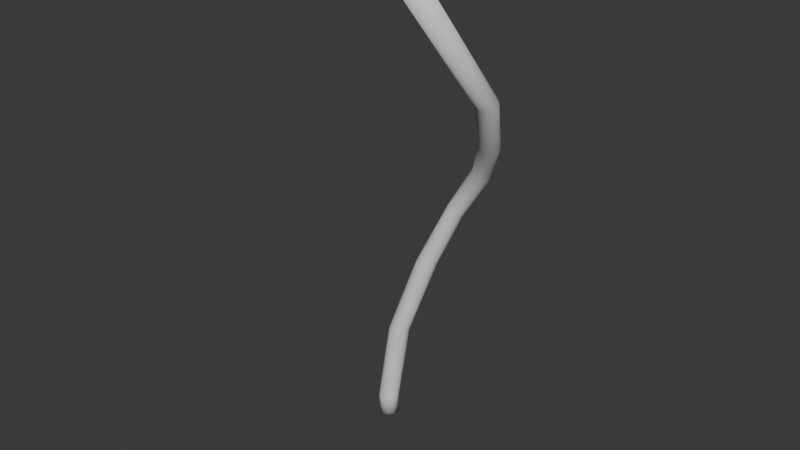 # Source: Wire.blend  (saved by Blender 5.1.30; exported with 4.5.12 LTS)
import bpy
from mathutils import Matrix  # noqa: F401  (used for matrix-valued properties, if any)

bpy.ops.wm.read_factory_settings(use_empty=True)
scene = bpy.context.scene
scene.name = 'Scene'

# ---- materials (node trees are filled in below, after node groups)
mat_copper = bpy.data.materials.new('Copper')
mat_wire = bpy.data.materials.new('Wire')

# ---- material node trees
mat_copper.use_nodes = True; mat_copper.node_tree.nodes.clear()
_N = mat_copper.node_tree.nodes; _L = mat_copper.node_tree.links
n0 = _N.new('ShaderNodeBsdfPrincipled'); n0.name = 'Principled BSDF'; n0.location = (-200, 100)
n1 = _N.new('ShaderNodeOutputMaterial'); n1.name = 'Material Output'; n1.location = (200, 100)
_L.new(n0.outputs[0], n1.inputs[0])
n1.is_active_output = True
mat_wire.use_nodes = True; mat_wire.node_tree.nodes.clear()
_N = mat_wire.node_tree.nodes; _L = mat_wire.node_tree.links
n0 = _N.new('ShaderNodeBsdfPrincipled'); n0.name = 'Principled BSDF'; n0.location = (-200, 100)
n1 = _N.new('ShaderNodeOutputMaterial'); n1.name = 'Material Output'; n1.location = (200, 100)
_L.new(n0.outputs[0], n1.inputs[0])
n1.is_active_output = True

# ---- world
world_world = bpy.data.worlds.new('World'); scene.world = world_world
world_world.use_nodes = True; world_world.node_tree.nodes.clear()
_N = world_world.node_tree.nodes; _L = world_world.node_tree.links
n0 = _N.new('ShaderNodeOutputWorld'); n0.name = 'World Output'; n0.location = (200, 100)
n1 = _N.new('ShaderNodeBackground'); n1.name = 'Background'; n1.location = (-200, 100)
n1.inputs[0].default_value = (0.05088, 0.05088, 0.05088, 1.0)
_L.new(n1.outputs[0], n0.inputs[0])
n0.is_active_output = True
world_world.color = (0.05088, 0.05088, 0.05088)
world_world.sun_shadow_jitter_overblur = 0.0

# ---- meshes
me_cylinder = bpy.data.meshes.new('Cylinder')
me_cylinder.from_pydata([(0.0, 0.14, -1.0), (0.04788, 0.1316, -1.0), (0.08999, 0.1072, -1.0), (0.1212, 0.07, -1.0), (0.1379, 0.02431, -1.0), (0.1379, -0.02431, -1.0), (0.1212, -0.07, -1.0), (0.08999, -0.1072, -1.0), (0.04788, -0.1316, -1.0), (0.0, -0.14, -1.0), (-0.04788, -0.1316, -1.0), (-0.08999, -0.1072, -1.0), (-0.1212, -0.07, -1.0), (-0.1379, -0.02431, -1.0), (-0.1379, 0.02431, -1.0), (-0.1212, 0.07, -1.0), (-0.08999, 0.1072, -1.0), (-0.04788, 0.1316, -1.0), (0.9283, 0.3738, 2.26), (0.9585, 0.3457, 2.253), (0.9791, 0.3094, 2.254), (0.9875, 0.2693, 2.262), (0.9829, 0.2302, 2.276), (0.9658, 0.197, 2.294), (0.9381, 0.1734, 2.315), (0.9033, 0.1625, 2.335), (0.8656, 0.1655, 2.353), (0.8295, 0.1821, 2.365), (0.7993, 0.2102, 2.372), (0.7788, 0.2465, 2.371), (0.7703, 0.2866, 2.363), (0.7749, 0.3256, 2.349), (0.7921, 0.3589, 2.331), (0.8197, 0.3824, 2.31), (0.8545, 0.3933, 2.29), (0.8922, 0.3903, 2.272), (2.036, -1.958, 5.791), (2.011, -1.991, 5.765), (1.973, -2.015, 5.747), (1.926, -2.027, 5.738), (1.878, -2.026, 5.739), (1.833, -2.012, 5.75), (1.796, -1.987, 5.77), (1.773, -1.954, 5.796), (1.766, -1.916, 5.826), (1.775, -1.878, 5.855), (1.801, -1.845, 5.88), (1.839, -1.821, 5.899), (1.885, -1.809, 5.908), (1.933, -1.809, 5.907), (1.979, -1.823, 5.896), (2.015, -1.848, 5.876), (2.038, -1.882, 5.849), (2.046, -1.92, 5.82), (1.431, 0.2464, 2.952), (2.063, -0.6521, 4.206), (1.836, -0.2193, 3.527), (2.047, -0.6947, 4.194), (1.443, 0.2173, 2.93), (1.829, -0.2587, 3.511), (2.017, -0.7322, 4.191), (1.44, 0.1865, 2.913), (1.808, -0.2953, 3.502), (1.978, -0.7597, 4.197), (1.424, 0.1575, 2.902), (1.777, -0.3246, 3.502), (1.933, -0.7738, 4.211), (1.396, 0.1336, 2.897), (1.737, -0.3433, 3.509), (1.89, -0.7727, 4.231), (1.358, 0.1168, 2.9), (1.695, -0.349, 3.524), (1.851, -0.7566, 4.256), (1.315, 0.1085, 2.911), (1.655, -0.3416, 3.544), (1.824, -0.7276, 4.281), (1.273, 0.109, 2.929), (1.621, -0.322, 3.568), (1.81, -0.6896, 4.305), (1.236, 0.1185, 2.954), (1.599, -0.2927, 3.593), (1.811, -0.6473, 4.326), (1.209, 0.1373, 2.982), (1.59, -0.2569, 3.616), (1.828, -0.6058, 4.34), (1.195, 0.1644, 3.008), (1.597, -0.2184, 3.635), (1.859, -0.5699, 4.346), (1.197, 0.1969, 3.028), (1.617, -0.1818, 3.645), (1.898, -0.5436, 4.342), (1.214, 0.2304, 3.04), (1.649, -0.1515, 3.646), (1.942, -0.5299, 4.328), (1.244, 0.2597, 3.042), (1.689, -0.1314, 3.638), (1.986, -0.5303, 4.306), (1.283, 0.2801, 3.035), (1.732, -0.1243, 3.622), (2.024, -0.545, 4.28), (1.327, 0.2888, 3.021), (1.772, -0.1313, 3.599), (2.051, -0.5725, 4.252), (1.37, 0.2851, 3.0), (1.806, -0.1513, 3.574), (2.065, -0.6096, 4.226), (1.406, 0.2701, 2.977), (1.828, -0.182, 3.549), (0.0, 0.14, -0.7409), (0.5547, 0.3013, 1.497), (0.1625, 0.1872, 0.3922), (0.5977, 0.2824, 1.493), (0.04788, 0.1316, -0.7409), (0.2089, 0.1757, 0.3912), (0.6308, 0.2496, 1.49), (0.08999, 0.1072, -0.7409), (0.2484, 0.1489, 0.3902), (0.6511, 0.2072, 1.489), (0.1212, 0.07, -0.7409), (0.2764, 0.1102, 0.39), (0.6566, 0.1606, 1.492), (0.1379, 0.02431, -0.7409), (0.2898, 0.06422, 0.3908), (0.6469, 0.1152, 1.498), (0.1379, -0.02431, -0.7409), (0.287, 0.01656, 0.3927), (0.6227, 0.07652, 1.507), (0.1212, -0.07, -0.7409), (0.2681, -0.02708, 0.3951), (0.586, 0.04883, 1.514), (0.08999, -0.1072, -0.7409), (0.2353, -0.06153, 0.3971), (0.5402, 0.03506, 1.517), (0.04788, -0.1316, -0.7409), (0.1921, -0.08276, 0.398), (0.4905, 0.03663, 1.514), (0.0, -0.14, -0.7409), (0.1437, -0.08827, 0.3972), (0.4431, 0.05347, 1.507), (-0.04788, -0.1316, -0.7409), (0.09591, -0.07736, 0.3953), (0.4046, 0.08396, 1.5), (-0.08999, -0.1072, -0.7409), (0.05486, -0.05124, 0.393), (0.3803, 0.1248, 1.493), (-0.1212, -0.07, -0.7409), (0.02567, -0.01293, 0.3911), (0.3738, 0.1714, 1.49), (-0.1379, -0.02431, -0.7409), (0.01199, 0.03302, 0.3901), (0.3859, 0.2182, 1.49), (-0.1379, 0.02431, -0.7409), (0.01553, 0.08109, 0.3901), (0.4151, 0.2591, 1.492), (-0.1212, 0.07, -0.7409), (0.03584, 0.1254, 0.3909), (0.4572, 0.289, 1.496), (-0.08999, 0.1072, -0.7409), (0.07027, 0.1605, 0.3919), (0.506, 0.3037, 1.498), (-0.04788, 0.1316, -0.7409), (0.1143, 0.182, 0.3925), (1.953, -1.95, 5.797), (1.964, -1.936, 5.809), (1.936, -1.961, 5.789), (1.915, -1.967, 5.785), (1.893, -1.966, 5.785), (1.873, -1.96, 5.79), (1.857, -1.949, 5.799), (1.846, -1.934, 5.811), (1.843, -1.917, 5.824), (1.847, -1.9, 5.837), (1.859, -1.885, 5.849), (1.876, -1.875, 5.857), (1.896, -1.869, 5.861), (1.918, -1.869, 5.86), (1.938, -1.875, 5.855), (1.955, -1.887, 5.847), (1.965, -1.902, 5.835), (1.968, -1.919, 5.822), (1.956, -2.207, 6.128), (1.967, -2.193, 6.14), (1.939, -2.218, 6.12), (1.918, -2.224, 6.116), (1.897, -2.223, 6.116), (1.876, -2.217, 6.121), (1.86, -2.206, 6.13), (1.85, -2.191, 6.142), (1.846, -2.174, 6.155), (1.851, -2.157, 6.168), (1.862, -2.142, 6.18), (1.879, -2.132, 6.188), (1.9, -2.126, 6.192), (1.921, -2.126, 6.192), (1.942, -2.132, 6.187), (1.958, -2.144, 6.178), (1.968, -2.159, 6.166), (1.972, -2.176, 6.153)], [], [(0, 1, 2, 3, 4, 5, 6, 7, 8, 9, 10, 11, 12, 13, 14, 15, 16, 17), (42, 41, 167, 168), (58, 54, 56, 59), (59, 56, 55, 57), (61, 58, 59, 62), (62, 59, 57, 60), (64, 61, 62, 65), (65, 62, 60, 63), (67, 64, 65, 68), (68, 65, 63, 66), (70, 67, 68, 71), (71, 68, 66, 69), (73, 70, 71, 74), (74, 71, 69, 72), (76, 73, 74, 77), (77, 74, 72, 75), (79, 76, 77, 80), (80, 77, 75, 78), (82, 79, 80, 83), (83, 80, 78, 81), (85, 82, 83, 86), (86, 83, 81, 84), (88, 85, 86, 89), (89, 86, 84, 87), (91, 88, 89, 92), (92, 89, 87, 90), (94, 91, 92, 95), (95, 92, 90, 93), (97, 94, 95, 98), (98, 95, 93, 96), (100, 97, 98, 101), (101, 98, 96, 99), (103, 100, 101, 104), (104, 101, 99, 102), (106, 103, 104, 107), (107, 104, 102, 105), (54, 106, 107, 56), (56, 107, 105, 55), (57, 55, 36, 37), (19, 18, 54, 58), (55, 105, 53, 36), (18, 35, 106, 54), (20, 19, 58, 61), (60, 57, 37, 38), (63, 60, 38, 39), (21, 20, 61, 64), (22, 21, 64, 67), (66, 63, 39, 40), (23, 22, 67, 70), (69, 66, 40, 41), (24, 23, 70, 73), (72, 69, 41, 42), (25, 24, 73, 76), (75, 72, 42, 43), (26, 25, 76, 79), (78, 75, 43, 44), (27, 26, 79, 82), (81, 78, 44, 45), (28, 27, 82, 85), (84, 81, 45, 46), (29, 28, 85, 88), (87, 84, 46, 47), (30, 29, 88, 91), (90, 87, 47, 48), (31, 30, 91, 94), (93, 90, 48, 49), (32, 31, 94, 97), (96, 93, 49, 50), (33, 32, 97, 100), (99, 96, 50, 51), (34, 33, 100, 103), (102, 99, 51, 52), (35, 34, 103, 106), (105, 102, 52, 53), (112, 108, 110, 113), (113, 110, 109, 111), (115, 112, 113, 116), (116, 113, 111, 114), (118, 115, 116, 119), (119, 116, 114, 117), (121, 118, 119, 122), (122, 119, 117, 120), (124, 121, 122, 125), (125, 122, 120, 123), (127, 124, 125, 128), (128, 125, 123, 126), (130, 127, 128, 131), (131, 128, 126, 129), (133, 130, 131, 134), (134, 131, 129, 132), (136, 133, 134, 137), (137, 134, 132, 135), (139, 136, 137, 140), (140, 137, 135, 138), (142, 139, 140, 143), (143, 140, 138, 141), (145, 142, 143, 146), (146, 143, 141, 144), (148, 145, 146, 149), (149, 146, 144, 147), (151, 148, 149, 152), (152, 149, 147, 150), (154, 151, 152, 155), (155, 152, 150, 153), (157, 154, 155, 158), (158, 155, 153, 156), (160, 157, 158, 161), (161, 158, 156, 159), (108, 160, 161, 110), (110, 161, 159, 109), (111, 109, 18, 19), (0, 108, 112, 1), (17, 160, 108, 0), (109, 159, 35, 18), (1, 112, 115, 2), (114, 111, 19, 20), (2, 115, 118, 3), (117, 114, 20, 21), (3, 118, 121, 4), (120, 117, 21, 22), (4, 121, 124, 5), (123, 120, 22, 23), (5, 124, 127, 6), (126, 123, 23, 24), (6, 127, 130, 7), (129, 126, 24, 25), (7, 130, 133, 8), (132, 129, 25, 26), (8, 133, 136, 9), (135, 132, 26, 27), (9, 136, 139, 10), (138, 135, 27, 28), (10, 139, 142, 11), (141, 138, 28, 29), (11, 142, 145, 12), (144, 141, 29, 30), (12, 145, 148, 13), (147, 144, 30, 31), (13, 148, 151, 14), (150, 147, 31, 32), (14, 151, 154, 15), (153, 150, 32, 33), (15, 154, 157, 16), (156, 153, 33, 34), (16, 157, 160, 17), (159, 156, 34, 35), (179, 178, 196, 197), (50, 49, 175, 176), (43, 42, 168, 169), (51, 50, 176, 177), (44, 43, 169, 170), (37, 36, 163, 162), (52, 51, 177, 178), (45, 44, 170, 171), (38, 37, 162, 164), (53, 52, 178, 179), (46, 45, 171, 172), (39, 38, 164, 165), (36, 53, 179, 163), (47, 46, 172, 173), (40, 39, 165, 166), (48, 47, 173, 174), (41, 40, 166, 167), (49, 48, 174, 175), (180, 181, 197, 196, 195, 194, 193, 192, 191, 190, 189, 188, 187, 186, 185, 184, 183, 182), (172, 171, 189, 190), (165, 164, 182, 183), (163, 179, 197, 181), (173, 172, 190, 191), (166, 165, 183, 184), (174, 173, 191, 192), (167, 166, 184, 185), (175, 174, 192, 193), (168, 167, 185, 186), (176, 175, 193, 194), (169, 168, 186, 187), (177, 176, 194, 195), (170, 169, 187, 188), (162, 163, 181, 180), (178, 177, 195, 196), (171, 170, 188, 189), (164, 162, 180, 182)])
me_cylinder.polygons.foreach_set('use_smooth', [0, 1, 1, 1, 1, 1, 1, 1, 1, 1, 1, 1, 1, 1, 1, 1, 1, 1, 1, 1, 1, 1, 1, 1, 1, 1, 1, 1, 1, 1, 1, 1, 1, 1, 1, 1, 1, 1, 1, 1, 1, 1, 1, 1, 1, 1, 1, 1, 1, 1, 1, 1, 1, 1, 1, 1, 1, 1, 1, 1, 1, 1, 1, 1, 1, 1, 1, 1, 1, 1, 1, 1, 1, 1, 1, 1, 1, 1, 1, 1, 1, 1, 1, 1, 1, 1, 1, 1, 1, 1, 1, 1, 1, 1, 1, 1, 1, 1, 1, 1, 1, 1, 1, 1, 1, 1, 1, 1, 1, 1, 1, 1, 1, 1, 1, 1, 1, 1, 1, 1, 1, 1, 1, 1, 1, 1, 1, 1, 1, 1, 1, 1, 1, 1, 1, 1, 1, 1, 1, 1, 1, 1, 1, 1, 1, 1, 1, 1, 1, 1, 1, 1, 1, 1, 1, 1, 1, 1, 1, 1, 1, 1, 1, 1, 0, 1, 1, 1, 1, 1, 1, 1, 1, 1, 1, 1, 1, 1, 1, 1, 1, 1])
me_cylinder.polygons.foreach_set('material_index', [1, 1, 1, 1, 1, 1, 1, 1, 1, 1, 1, 1, 1, 1, 1, 1, 1, 1, 1, 1, 1, 1, 1, 1, 1, 1, 1, 1, 1, 1, 1, 1, 1, 1, 1, 1, 1, 1, 1, 1, 1, 1, 1, 1, 1, 1, 1, 1, 1, 1, 1, 1, 1, 1, 1, 1, 1, 1, 1, 1, 1, 1, 1, 1, 1, 1, 1, 1, 1, 1, 1, 1, 1, 1, 1, 1, 1, 1, 1, 1, 1, 1, 1, 1, 1, 1, 1, 1, 1, 1, 1, 1, 1, 1, 1, 1, 1, 1, 1, 1, 1, 1, 1, 1, 1, 1, 1, 1, 1, 1, 1, 1, 1, 1, 1, 1, 1, 1, 1, 1, 1, 1, 1, 1, 1, 1, 1, 1, 1, 1, 1, 1, 1, 1, 1, 1, 1, 1, 1, 1, 1, 1, 1, 1, 1, 1, 0, 1, 1, 1, 1, 1, 1, 1, 1, 1, 1, 1, 1, 1, 1, 1, 1, 1, 0, 0, 0, 0, 0, 0, 0, 0, 0, 0, 0, 0, 0, 0, 0, 0, 0, 0])
_uv = me_cylinder.uv_layers.new(name='UVMap')
_uv.uv.foreach_set('vector', [0.75, 0.49, 0.8321, 0.4755, 0.9043, 0.4339, 0.9578, 0.37, 0.9864, 0.2917, 0.9864, 0.2083, 0.9578, 0.13, 0.9043, 0.06615, 0.8321, 0.02447, 0.75, 0.01, 0.6679, 0.02447, 0.5957, 0.06615, 0.5422, 0.13, 0.5136, 0.2083, 0.5136, 0.2917, 0.5422, 0.37, 0.5957, 0.4339, 0.6679, 0.4755, 0.6667, 1.0, 0.7222, 1.0, 0.7222, 1.0, 0.6667, 1.0, 0.9444, 1.0, 1.0, 1.0, 1.0, 1.0, 0.9358, 1.0, 0.9358, 1.0, 1.0, 1.0, 1.0, 1.0, 0.9444, 1.0, 0.8889, 1.0, 0.9444, 1.0, 0.9358, 1.0, 0.8611, 1.0, 0.8611, 1.0, 0.9358, 1.0, 0.9444, 1.0, 0.8889, 1.0, 0.8333, 1.0, 0.8889, 1.0, 0.8611, 1.0, 0.8056, 1.0, 0.8056, 1.0, 0.8611, 1.0, 0.8889, 1.0, 0.8333, 1.0, 0.7778, 1.0, 0.8333, 1.0, 0.8056, 1.0, 0.75, 1.0, 0.75, 1.0, 0.8056, 1.0, 0.8333, 1.0, 0.7778, 1.0, 0.7222, 1.0, 0.7778, 1.0, 0.75, 1.0, 0.6944, 1.0, 0.6944, 1.0, 0.75, 1.0, 0.7778, 1.0, 0.7222, 1.0, 0.6667, 1.0, 0.7222, 1.0, 0.6944, 1.0, 0.6389, 1.0, 0.6389, 1.0, 0.6944, 1.0, 0.7222, 1.0, 0.6667, 1.0, 0.6111, 1.0, 0.6667, 1.0, 0.6389, 1.0, 0.5833, 1.0, 0.5833, 1.0, 0.6389, 1.0, 0.6667, 1.0, 0.6111, 1.0, 0.5556, 1.0, 0.6111, 1.0, 0.5833, 1.0, 0.5339, 1.0, 0.5339, 1.0, 0.5833, 1.0, 0.6111, 1.0, 0.5556, 1.0, 0.5, 1.0, 0.5556, 1.0, 0.5339, 1.0, 0.5, 1.0, 0.5, 1.0, 0.5339, 1.0, 0.5556, 1.0, 0.5, 1.0, 0.4444, 1.0, 0.5, 1.0, 0.5, 1.0, 0.4543, 1.0, 0.4543, 1.0, 0.5, 1.0, 0.5, 1.0, 0.4444, 1.0, 0.3889, 1.0, 0.4444, 1.0, 0.4543, 1.0, 0.4167, 1.0, 0.4167, 1.0, 0.4543, 1.0, 0.4444, 1.0, 0.3889, 1.0, 0.3333, 1.0, 0.3889, 1.0, 0.4167, 1.0, 0.3611, 1.0, 0.3611, 1.0, 0.4167, 1.0, 0.3889, 1.0, 0.3333, 1.0, 0.2778, 1.0, 0.3333, 1.0, 0.3611, 1.0, 0.3056, 1.0, 0.3056, 1.0, 0.3611, 1.0, 0.3333, 1.0, 0.2778, 1.0, 0.2222, 1.0, 0.2778, 1.0, 0.3056, 1.0, 0.25, 1.0, 0.25, 1.0, 0.3056, 1.0, 0.2778, 1.0, 0.2222, 1.0, 0.1667, 1.0, 0.2222, 1.0, 0.25, 1.0, 0.1944, 1.0, 0.1944, 1.0, 0.25, 1.0, 0.2222, 1.0, 0.1667, 1.0, 0.1111, 1.0, 0.1667, 1.0, 0.1944, 1.0, 0.1389, 1.0, 0.1389, 1.0, 0.1944, 1.0, 0.1667, 1.0, 0.1111, 1.0, 0.05556, 1.0, 0.1111, 1.0, 0.1389, 1.0, 0.08333, 1.0, 0.08333, 1.0, 0.1389, 1.0, 0.1111, 1.0, 0.05556, 1.0, -1.863e-07, 1.0, 0.05556, 1.0, 0.08333, 1.0, 0.05556, 1.0, 0.05556, 1.0, 0.08333, 1.0, 0.05556, 1.0, -1.863e-07, 1.0, 0.9444, 1.0, 1.0, 1.0, 1.0, 1.0, 0.9444, 1.0, 0.9444, 1.0, 1.0, 1.0, 1.0, 1.0, 0.9444, 1.0, -1.863e-07, 1.0, 0.05556, 1.0, 0.05556, 1.0, -1.863e-07, 1.0, -1.863e-07, 1.0, 0.05556, 1.0, 0.05556, 1.0, -1.863e-07, 1.0, 0.8889, 1.0, 0.9444, 1.0, 0.9444, 1.0, 0.8889, 1.0, 0.8889, 1.0, 0.9444, 1.0, 0.9444, 1.0, 0.8889, 1.0, 0.8333, 1.0, 0.8889, 1.0, 0.8889, 1.0, 0.8333, 1.0, 0.8333, 1.0, 0.8889, 1.0, 0.8889, 1.0, 0.8333, 1.0, 0.7778, 1.0, 0.8333, 1.0, 0.8333, 1.0, 0.7778, 1.0, 0.7778, 1.0, 0.8333, 1.0, 0.8333, 1.0, 0.7778, 1.0, 0.7222, 1.0, 0.7778, 1.0, 0.7778, 1.0, 0.7222, 1.0, 0.7222, 1.0, 0.7778, 1.0, 0.7778, 1.0, 0.7222, 1.0, 0.6667, 1.0, 0.7222, 1.0, 0.7222, 1.0, 0.6667, 1.0, 0.6667, 1.0, 0.7222, 1.0, 0.7222, 1.0, 0.6667, 1.0, 0.6111, 1.0, 0.6667, 1.0, 0.6667, 1.0, 0.6111, 1.0, 0.6111, 1.0, 0.6667, 1.0, 0.6667, 1.0, 0.6111, 1.0, 0.5556, 1.0, 0.6111, 1.0, 0.6111, 1.0, 0.5556, 1.0, 0.5556, 1.0, 0.6111, 1.0, 0.6111, 1.0, 0.5556, 1.0, 0.5, 1.0, 0.5556, 1.0, 0.5556, 1.0, 0.5, 1.0, 0.5, 1.0, 0.5556, 1.0, 0.5556, 1.0, 0.5, 1.0, 0.4444, 1.0, 0.5, 1.0, 0.5, 1.0, 0.4444, 1.0, 0.4444, 1.0, 0.5, 1.0, 0.5, 1.0, 0.4444, 1.0, 0.3889, 1.0, 0.4444, 1.0, 0.4444, 1.0, 0.3889, 1.0, 0.3889, 1.0, 0.4444, 1.0, 0.4444, 1.0, 0.3889, 1.0, 0.3333, 1.0, 0.3889, 1.0, 0.3889, 1.0, 0.3333, 1.0, 0.3333, 1.0, 0.3889, 1.0, 0.3889, 1.0, 0.3333, 1.0, 0.2778, 1.0, 0.3333, 1.0, 0.3333, 1.0, 0.2778, 1.0, 0.2778, 1.0, 0.3333, 1.0, 0.3333, 1.0, 0.2778, 1.0, 0.2222, 1.0, 0.2778, 1.0, 0.2778, 1.0, 0.2222, 1.0, 0.2222, 1.0, 0.2778, 1.0, 0.2778, 1.0, 0.2222, 1.0, 0.1667, 1.0, 0.2222, 1.0, 0.2222, 1.0, 0.1667, 1.0, 0.1667, 1.0, 0.2222, 1.0, 0.2222, 1.0, 0.1667, 1.0, 0.1111, 1.0, 0.1667, 1.0, 0.1667, 1.0, 0.1111, 1.0, 0.1111, 1.0, 0.1667, 1.0, 0.1667, 1.0, 0.1111, 1.0, 0.05556, 1.0, 0.1111, 1.0, 0.1111, 1.0, 0.05556, 1.0, 0.05556, 1.0, 0.1111, 1.0, 0.1111, 1.0, 0.05556, 1.0, 0.9444, 0.5917, 1.0, 0.5917, 0.9444, 1.0, 0.9167, 1.0, 0.9167, 1.0, 0.9444, 1.0, 1.0, 1.0, 0.9444, 1.0, 0.8889, 0.5917, 0.9444, 0.5917, 0.9167, 1.0, 0.8611, 1.0, 0.8611, 1.0, 0.9167, 1.0, 0.9444, 1.0, 0.8889, 1.0, 0.8333, 0.5917, 0.8889, 0.5917, 0.8611, 1.0, 0.8246, 1.0, 0.8246, 1.0, 0.8611, 1.0, 0.8889, 1.0, 0.8333, 1.0, 0.7778, 0.5917, 0.8333, 0.5917, 0.8246, 1.0, 0.7778, 1.0, 0.7778, 1.0, 0.8246, 1.0, 0.8333, 1.0, 0.7778, 1.0, 0.7222, 0.5917, 0.7778, 0.5917, 0.7778, 1.0, 0.7456, 1.0, 0.7456, 1.0, 0.7778, 1.0, 0.7778, 1.0, 0.7222, 1.0, 0.6667, 0.5917, 0.7222, 0.5917, 0.7456, 1.0, 0.6944, 1.0, 0.6944, 1.0, 0.7456, 1.0, 0.7222, 1.0, 0.6667, 1.0, 0.6111, 0.5917, 0.6667, 0.5917, 0.6944, 1.0, 0.6389, 1.0, 0.6389, 1.0, 0.6944, 1.0, 0.6667, 1.0, 0.6111, 1.0, 0.5556, 0.5917, 0.6111, 0.5917, 0.6389, 1.0, 0.5833, 1.0, 0.5833, 1.0, 0.6389, 1.0, 0.6111, 1.0, 0.5556, 1.0, 0.5, 0.5917, 0.5556, 0.5917, 0.5833, 1.0, 0.5278, 1.0, 0.5278, 1.0, 0.5833, 1.0, 0.5556, 1.0, 0.5, 1.0, 0.4444, 0.5917, 0.5, 0.5917, 0.5278, 1.0, 0.4722, 1.0, 0.4722, 1.0, 0.5278, 1.0, 0.5, 1.0, 0.4444, 1.0, 0.3889, 0.5917, 0.4444, 0.5917, 0.4722, 1.0, 0.4167, 1.0, 0.4167, 1.0, 0.4722, 1.0, 0.4444, 1.0, 0.3889, 1.0, 0.3333, 0.5917, 0.3889, 0.5917, 0.4167, 1.0, 0.3592, 1.0, 0.3592, 1.0, 0.4167, 1.0, 0.3889, 1.0, 0.3333, 1.0, 0.2778, 0.5917, 0.3333, 0.5917, 0.3592, 1.0, 0.25, 1.0, 0.25, 1.0, 0.3592, 1.0, 0.3333, 1.0, 0.2778, 1.0, 0.2222, 0.5917, 0.2778, 0.5917, 0.25, 1.0, 0.1944, 1.0, 0.1944, 1.0, 0.25, 1.0, 0.2778, 1.0, 0.2222, 1.0, 0.1667, 0.5917, 0.2222, 0.5917, 0.1944, 1.0, 0.1389, 1.0, 0.1389, 1.0, 0.1944, 1.0, 0.2222, 1.0, 0.1667, 1.0, 0.1111, 0.5917, 0.1667, 0.5917, 0.1389, 1.0, 0.08333, 1.0, 0.08333, 1.0, 0.1389, 1.0, 0.1667, 1.0, 0.1111, 1.0, 0.05556, 0.5917, 0.1111, 0.5917, 0.08333, 1.0, 0.02778, 1.0, 0.02778, 1.0, 0.08333, 1.0, 0.1111, 1.0, 0.05556, 1.0, -1.863e-07, 0.5917, 0.05556, 0.5917, 0.02778, 1.0, -1.863e-07, 1.0, -1.863e-07, 1.0, 0.02778, 1.0, 0.05556, 1.0, -1.863e-07, 1.0, 0.9444, 1.0, 1.0, 1.0, 1.0, 1.0, 0.9444, 1.0, 1.0, 0.5, 1.0, 0.5917, 0.9444, 0.5917, 0.9444, 0.5, 0.05556, 0.5, 0.05556, 0.5917, -1.863e-07, 0.5917, -1.863e-07, 0.5, -1.863e-07, 1.0, 0.05556, 1.0, 0.05556, 1.0, -1.863e-07, 1.0, 0.9444, 0.5, 0.9444, 0.5917, 0.8889, 0.5917, 0.8889, 0.5, 0.8889, 1.0, 0.9444, 1.0, 0.9444, 1.0, 0.8889, 1.0, 0.8889, 0.5, 0.8889, 0.5917, 0.8333, 0.5917, 0.8333, 0.5, 0.8333, 1.0, 0.8889, 1.0, 0.8889, 1.0, 0.8333, 1.0, 0.8333, 0.5, 0.8333, 0.5917, 0.7778, 0.5917, 0.7778, 0.5, 0.7778, 1.0, 0.8333, 1.0, 0.8333, 1.0, 0.7778, 1.0, 0.7778, 0.5, 0.7778, 0.5917, 0.7222, 0.5917, 0.7222, 0.5, 0.7222, 1.0, 0.7778, 1.0, 0.7778, 1.0, 0.7222, 1.0, 0.7222, 0.5, 0.7222, 0.5917, 0.6667, 0.5917, 0.6667, 0.5, 0.6667, 1.0, 0.7222, 1.0, 0.7222, 1.0, 0.6667, 1.0, 0.6667, 0.5, 0.6667, 0.5917, 0.6111, 0.5917, 0.6111, 0.5, 0.6111, 1.0, 0.6667, 1.0, 0.6667, 1.0, 0.6111, 1.0, 0.6111, 0.5, 0.6111, 0.5917, 0.5556, 0.5917, 0.5556, 0.5, 0.5556, 1.0, 0.6111, 1.0, 0.6111, 1.0, 0.5556, 1.0, 0.5556, 0.5, 0.5556, 0.5917, 0.5, 0.5917, 0.5, 0.5, 0.5, 1.0, 0.5556, 1.0, 0.5556, 1.0, 0.5, 1.0, 0.5, 0.5, 0.5, 0.5917, 0.4444, 0.5917, 0.4444, 0.5, 0.4444, 1.0, 0.5, 1.0, 0.5, 1.0, 0.4444, 1.0, 0.4444, 0.5, 0.4444, 0.5917, 0.3889, 0.5917, 0.3889, 0.5, 0.3889, 1.0, 0.4444, 1.0, 0.4444, 1.0, 0.3889, 1.0, 0.3889, 0.5, 0.3889, 0.5917, 0.3333, 0.5917, 0.3333, 0.5, 0.3333, 1.0, 0.3889, 1.0, 0.3889, 1.0, 0.3333, 1.0, 0.3333, 0.5, 0.3333, 0.5917, 0.2778, 0.5917, 0.2778, 0.5, 0.2778, 1.0, 0.3333, 1.0, 0.3333, 1.0, 0.2778, 1.0, 0.2778, 0.5, 0.2778, 0.5917, 0.2222, 0.5917, 0.2222, 0.5, 0.2222, 1.0, 0.2778, 1.0, 0.2778, 1.0, 0.2222, 1.0, 0.2222, 0.5, 0.2222, 0.5917, 0.1667, 0.5917, 0.1667, 0.5, 0.1667, 1.0, 0.2222, 1.0, 0.2222, 1.0, 0.1667, 1.0, 0.1667, 0.5, 0.1667, 0.5917, 0.1111, 0.5917, 0.1111, 0.5, 0.1111, 1.0, 0.1667, 1.0, 0.1667, 1.0, 0.1111, 1.0, 0.1111, 0.5, 0.1111, 0.5917, 0.05556, 0.5917, 0.05556, 0.5, 0.05556, 1.0, 0.1111, 1.0, 0.1111, 1.0, 0.05556, 1.0, 0.05556, 1.0, 0.1111, 1.0, 0.1111, 1.0, 0.05556, 1.0, 0.2222, 1.0, 0.2778, 1.0, 0.2778, 1.0, 0.2222, 1.0, 0.6111, 1.0, 0.6667, 1.0, 0.6667, 1.0, 0.6111, 1.0, 0.1667, 1.0, 0.2222, 1.0, 0.2222, 1.0, 0.1667, 1.0, 0.5556, 1.0, 0.6111, 1.0, 0.6111, 1.0, 0.5556, 1.0, 0.9444, 1.0, 1.0, 1.0, 1.0, 1.0, 0.9444, 1.0, 0.1111, 1.0, 0.1667, 1.0, 0.1667, 1.0, 0.1111, 1.0, 0.5, 1.0, 0.5556, 1.0, 0.5556, 1.0, 0.5, 1.0, 0.8889, 1.0, 0.9444, 1.0, 0.9444, 1.0, 0.8889, 1.0, 0.05556, 1.0, 0.1111, 1.0, 0.1111, 1.0, 0.05556, 1.0, 0.4444, 1.0, 0.5, 1.0, 0.5, 1.0, 0.4444, 1.0, 0.8333, 1.0, 0.8889, 1.0, 0.8889, 1.0, 0.8333, 1.0, -1.863e-07, 1.0, 0.05556, 1.0, 0.05556, 1.0, -1.863e-07, 1.0, 0.3889, 1.0, 0.4444, 1.0, 0.4444, 1.0, 0.3889, 1.0, 0.7778, 1.0, 0.8333, 1.0, 0.8333, 1.0, 0.7778, 1.0, 0.3333, 1.0, 0.3889, 1.0, 0.3889, 1.0, 0.3333, 1.0, 0.7222, 1.0, 0.7778, 1.0, 0.7778, 1.0, 0.7222, 1.0, 0.2778, 1.0, 0.3333, 1.0, 0.3333, 1.0, 0.2778, 1.0, 0.3321, 0.4755, 0.25, 0.49, 0.1679, 0.4755, 0.09573, 0.4339, 0.04215, 0.37, 0.01365, 0.2917, 0.01365, 0.2083, 0.04215, 0.13, 0.09573, 0.06615, 0.1679, 0.02447, 0.25, 0.01, 0.3321, 0.02447, 0.4043, 0.06615, 0.4578, 0.13, 0.4864, 0.2083, 0.4864, 0.2917, 0.4578, 0.37, 0.4043, 0.4339, 0.4444, 1.0, 0.5, 1.0, 0.5, 1.0, 0.4444, 1.0, 0.8333, 1.0, 0.8889, 1.0, 0.8889, 1.0, 0.8333, 1.0, -1.863e-07, 1.0, 0.05556, 1.0, 0.05556, 1.0, -1.863e-07, 1.0, 0.3889, 1.0, 0.4444, 1.0, 0.4444, 1.0, 0.3889, 1.0, 0.7778, 1.0, 0.8333, 1.0, 0.8333, 1.0, 0.7778, 1.0, 0.3333, 1.0, 0.3889, 1.0, 0.3889, 1.0, 0.3333, 1.0, 0.7222, 1.0, 0.7778, 1.0, 0.7778, 1.0, 0.7222, 1.0, 0.2778, 1.0, 0.3333, 1.0, 0.3333, 1.0, 0.2778, 1.0, 0.6667, 1.0, 0.7222, 1.0, 0.7222, 1.0, 0.6667, 1.0, 0.2222, 1.0, 0.2778, 1.0, 0.2778, 1.0, 0.2222, 1.0, 0.6111, 1.0, 0.6667, 1.0, 0.6667, 1.0, 0.6111, 1.0, 0.1667, 1.0, 0.2222, 1.0, 0.2222, 1.0, 0.1667, 1.0, 0.5556, 1.0, 0.6111, 1.0, 0.6111, 1.0, 0.5556, 1.0, 0.9444, 1.0, 1.0, 1.0, 1.0, 1.0, 0.9444, 1.0, 0.1111, 1.0, 0.1667, 1.0, 0.1667, 1.0, 0.1111, 1.0, 0.5, 1.0, 0.5556, 1.0, 0.5556, 1.0, 0.5, 1.0, 0.8889, 1.0, 0.9444, 1.0, 0.9444, 1.0, 0.8889, 1.0])
me_cylinder.materials.append(mat_copper)
me_cylinder.materials.append(mat_wire)
me_cylinder.update()

# ---- objects
ob_cylinder = bpy.data.objects.new('Cylinder', me_cylinder)

# ---- transforms, parenting, visibility, modifiers, constraints
ob_cylinder.location = (0.0, 0.0, 0.0)

# ---- collection membership
scene.collection.objects.link(ob_cylinder)

# ---- scene / render settings (as saved in the file)
scene.frame_start = 1; scene.frame_end = 250; scene.frame_set(1)
scene.render.engine = 'BLENDER_EEVEE_NEXT'
scene.render.bake_bias = 0.0
scene.render.bake_samples = 0
scene.cycles.sampling_pattern = 'TABULATED_SOBOL'
scene.eevee.use_volume_custom_range = False
bpy.context.view_layer.update()

# ---- added for rendering (the .blend has no active camera and no usable light): camera, sun
cam_auto = bpy.data.cameras.new('AutoCamera')
cam_auto.lens = 50.0
cam_auto.sensor_width = 36.0
cam_auto.clip_end = 1000.0
ob_auto_camera = bpy.data.objects.new('AutoCamera', cam_auto)
scene.collection.objects.link(ob_auto_camera)
ob_auto_camera.location = (8.33178, -9.75726, 8.49074)
ob_auto_camera.rotation_euler = (1.09748, -7.21219e-08, 0.694738)
scene.camera = ob_auto_camera
light_auto_sun = bpy.data.lights.new('AutoSun', 'SUN')
light_auto_sun.energy = 3.0
light_auto_sun.angle = 0.0523599
ob_auto_sun = bpy.data.objects.new('AutoSun', light_auto_sun)
scene.collection.objects.link(ob_auto_sun)
ob_auto_sun.rotation_euler = (0.872665, 0.174533, 0.523599)
bpy.context.view_layer.update()
